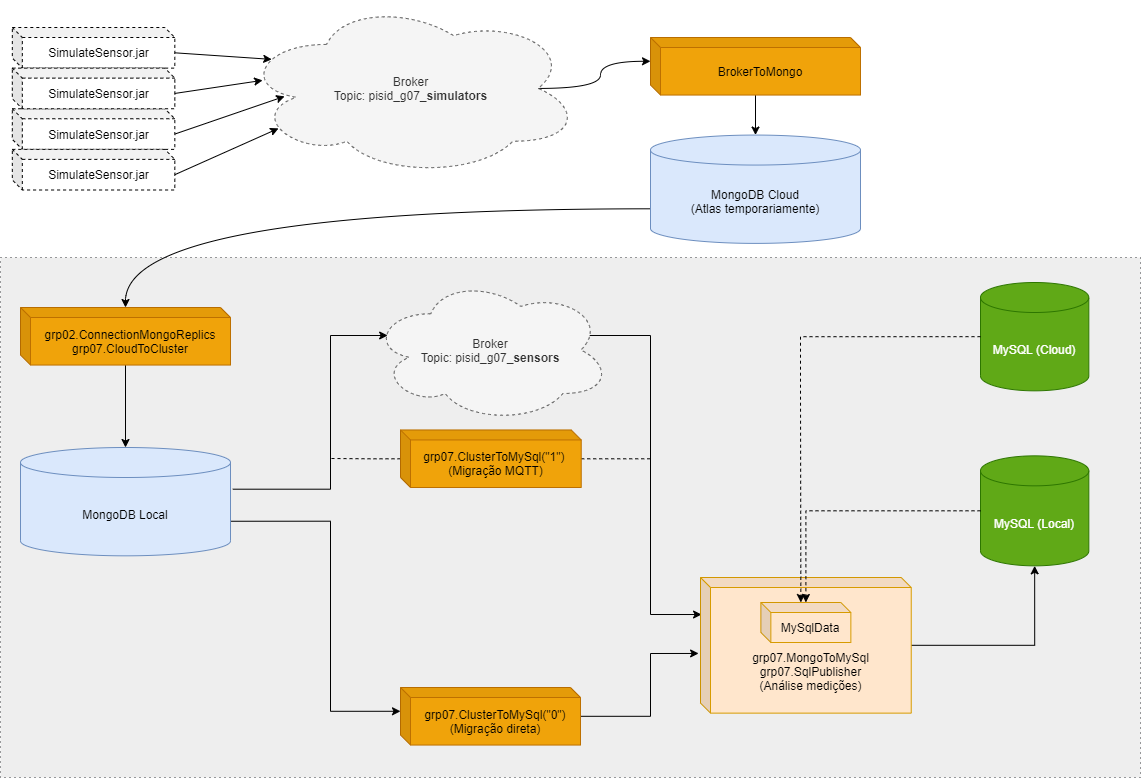

The diagram above was exported from draw.io. Its source (the exported page's mxGraphModel, read from the mxfile embedded in the PNG):
<mxGraphModel dx="1422" dy="800" grid="1" gridSize="10" guides="1" tooltips="1" connect="1" arrows="1" fold="1" page="1" pageScale="1" pageWidth="1169" pageHeight="827" math="0" shadow="0">
  <root>
    <mxCell id="0" />
    <mxCell id="1" parent="0" />
    <mxCell id="iG1FyST4VSw2gSxUDnyD-28" value="" style="rounded=0;whiteSpace=wrap;html=1;dashed=1;dashPattern=1 4;fillColor=#eeeeee;strokeColor=#36393d;" parent="1" vertex="1">
      <mxGeometry x="20" y="280" width="1140" height="520" as="geometry" />
    </mxCell>
    <mxCell id="9lxMoNS6_Zflg6dV7JQC-2" value="" style="edgeStyle=orthogonalEdgeStyle;rounded=0;orthogonalLoop=1;jettySize=auto;html=1;exitDx=0;exitDy=0;exitPerimeter=0;entryDx=0;entryDy=23.776435185185186;entryPerimeter=0;curved=1;exitX=0.875;exitY=0.5;entryX=0;entryY=0;" parent="1" source="mG7DTUGrjtM77zd7hEEh-1" target="9lxMoNS6_Zflg6dV7JQC-1" edge="1">
      <mxGeometry relative="1" as="geometry">
        <Array as="points">
          <mxPoint x="620" y="111" />
          <mxPoint x="620" y="84" />
        </Array>
      </mxGeometry>
    </mxCell>
    <mxCell id="mG7DTUGrjtM77zd7hEEh-1" value="Broker&lt;br&gt;Topic: pisid_g07_&lt;b&gt;simulators&lt;/b&gt;" style="ellipse;shape=cloud;whiteSpace=wrap;html=1;dashed=1;fillColor=#f5f5f5;strokeColor=#666666;fontColor=#333333;" parent="1" vertex="1">
      <mxGeometry x="261.4622033898305" y="22.92" width="338.54237288135596" height="176.04166666666669" as="geometry" />
    </mxCell>
    <mxCell id="mG7DTUGrjtM77zd7hEEh-2" value="SimulateSensor.jar" style="shape=cube;whiteSpace=wrap;html=1;boundedLbl=1;backgroundOutline=1;darkOpacity=0.05;darkOpacity2=0.1;dashed=1;size=10;" parent="1" vertex="1">
      <mxGeometry x="31.82" y="50.001666666666665" width="162.50033898305085" height="40.625" as="geometry" />
    </mxCell>
    <mxCell id="mG7DTUGrjtM77zd7hEEh-6" value="" style="rounded=0;orthogonalLoop=1;jettySize=auto;html=1;exitX=0;exitY=0;exitDx=162.50033898305085;exitDy=25.3125;exitPerimeter=0;entryX=0.088;entryY=0.335;entryDx=0;entryDy=0;entryPerimeter=0;" parent="1" source="mG7DTUGrjtM77zd7hEEh-2" target="mG7DTUGrjtM77zd7hEEh-1" edge="1">
      <mxGeometry x="31.82" y="36.46" as="geometry" />
    </mxCell>
    <mxCell id="mG7DTUGrjtM77zd7hEEh-9" value="" style="edgeStyle=none;rounded=0;orthogonalLoop=1;jettySize=auto;html=1;exitX=0;exitY=0;exitDx=162.50033898305085;exitDy=25.3125;exitPerimeter=0;entryX=0.126;entryY=0.545;entryDx=0;entryDy=0;entryPerimeter=0;" parent="1" source="mG7DTUGrjtM77zd7hEEh-4" target="mG7DTUGrjtM77zd7hEEh-1" edge="1">
      <mxGeometry x="31.82" y="36.46" as="geometry" />
    </mxCell>
    <mxCell id="mG7DTUGrjtM77zd7hEEh-4" value="SimulateSensor.jar" style="shape=cube;whiteSpace=wrap;html=1;boundedLbl=1;backgroundOutline=1;darkOpacity=0.05;darkOpacity2=0.1;dashed=1;size=10;" parent="1" vertex="1">
      <mxGeometry x="31.82" y="131.25166666666667" width="162.50033898305085" height="40.625" as="geometry" />
    </mxCell>
    <mxCell id="mG7DTUGrjtM77zd7hEEh-10" value="" style="edgeStyle=none;rounded=0;orthogonalLoop=1;jettySize=auto;html=1;exitX=0;exitY=0;exitDx=162.50033898305085;exitDy=25.3125;exitPerimeter=0;entryX=0.108;entryY=0.727;entryDx=0;entryDy=0;entryPerimeter=0;" parent="1" source="mG7DTUGrjtM77zd7hEEh-5" target="mG7DTUGrjtM77zd7hEEh-1" edge="1">
      <mxGeometry x="31.82" y="36.46" as="geometry" />
    </mxCell>
    <mxCell id="mG7DTUGrjtM77zd7hEEh-5" value="SimulateSensor.jar" style="shape=cube;whiteSpace=wrap;html=1;boundedLbl=1;backgroundOutline=1;darkOpacity=0.05;darkOpacity2=0.1;dashed=1;size=10;" parent="1" vertex="1">
      <mxGeometry x="31.82" y="171.8766666666667" width="162.50033898305085" height="40.625" as="geometry" />
    </mxCell>
    <mxCell id="mG7DTUGrjtM77zd7hEEh-3" value="SimulateSensor.jar" style="shape=cube;whiteSpace=wrap;html=1;boundedLbl=1;backgroundOutline=1;darkOpacity=0.05;darkOpacity2=0.1;dashed=1;size=10;" parent="1" vertex="1">
      <mxGeometry x="31.82" y="90.62666666666667" width="162.50033898305085" height="40.625" as="geometry" />
    </mxCell>
    <mxCell id="mG7DTUGrjtM77zd7hEEh-8" value="" style="edgeStyle=none;rounded=0;orthogonalLoop=1;jettySize=auto;html=1;entryX=0.061;entryY=0.454;entryDx=0;entryDy=0;entryPerimeter=0;exitX=0;exitY=0;exitDx=162.50033898305085;exitDy=25.3125;exitPerimeter=0;" parent="1" source="mG7DTUGrjtM77zd7hEEh-3" target="mG7DTUGrjtM77zd7hEEh-1" edge="1">
      <mxGeometry x="31.82" y="36.46" as="geometry">
        <mxPoint x="221.82" y="124.46000000000001" as="sourcePoint" />
      </mxGeometry>
    </mxCell>
    <mxCell id="iG1FyST4VSw2gSxUDnyD-13" style="edgeStyle=orthogonalEdgeStyle;rounded=0;orthogonalLoop=1;jettySize=auto;html=1;entryX=-0.009;entryY=0.56;entryDx=0;entryDy=0;entryPerimeter=0;" parent="1" source="iG1FyST4VSw2gSxUDnyD-7" target="iG1FyST4VSw2gSxUDnyD-21" edge="1">
      <mxGeometry relative="1" as="geometry">
        <mxPoint x="939.9999999999995" y="700.0588235294119" as="targetPoint" />
        <Array as="points">
          <mxPoint x="670" y="739" />
          <mxPoint x="670" y="676" />
        </Array>
      </mxGeometry>
    </mxCell>
    <mxCell id="iG1FyST4VSw2gSxUDnyD-7" value="grp07.ClusterToMySql(&quot;0&quot;)&lt;br&gt;(Migração direta)" style="shape=cube;whiteSpace=wrap;html=1;boundedLbl=1;backgroundOutline=1;darkOpacity=0.05;darkOpacity2=0.1;size=10;fillColor=#f0a30a;strokeColor=#BD7000;fontColor=#000000;" parent="1" vertex="1">
      <mxGeometry x="420" y="710" width="180" height="57.55" as="geometry" />
    </mxCell>
    <mxCell id="iG1FyST4VSw2gSxUDnyD-16" style="edgeStyle=orthogonalEdgeStyle;rounded=0;orthogonalLoop=1;jettySize=auto;html=1;endArrow=classic;endFill=1;exitX=0.91;exitY=0.4;exitDx=0;exitDy=0;exitPerimeter=0;entryX=0.005;entryY=0.273;entryDx=0;entryDy=0;entryPerimeter=0;" parent="1" source="iG1FyST4VSw2gSxUDnyD-8" target="iG1FyST4VSw2gSxUDnyD-21" edge="1">
      <mxGeometry relative="1" as="geometry">
        <mxPoint x="730" y="689" as="targetPoint" />
        <Array as="points">
          <mxPoint x="670" y="358" />
          <mxPoint x="670" y="637" />
        </Array>
      </mxGeometry>
    </mxCell>
    <mxCell id="iG1FyST4VSw2gSxUDnyD-8" value="Broker&lt;br&gt;Topic: pisid_g07_&lt;b&gt;sensors&lt;/b&gt;" style="ellipse;shape=cloud;whiteSpace=wrap;html=1;dashed=1;fillColor=#f5f5f5;strokeColor=#666666;fontColor=#333333;" parent="1" vertex="1">
      <mxGeometry x="390.36" y="300" width="240" height="145" as="geometry" />
    </mxCell>
    <mxCell id="iG1FyST4VSw2gSxUDnyD-15" style="edgeStyle=orthogonalEdgeStyle;rounded=0;orthogonalLoop=1;jettySize=auto;html=1;dashed=1;endArrow=none;endFill=0;" parent="1" source="iG1FyST4VSw2gSxUDnyD-9" edge="1">
      <mxGeometry relative="1" as="geometry">
        <mxPoint x="350" y="481" as="targetPoint" />
        <Array as="points">
          <mxPoint x="390" y="481" />
          <mxPoint x="350" y="481" />
        </Array>
      </mxGeometry>
    </mxCell>
    <mxCell id="iG1FyST4VSw2gSxUDnyD-19" style="edgeStyle=orthogonalEdgeStyle;rounded=0;orthogonalLoop=1;jettySize=auto;html=1;endArrow=none;endFill=0;dashed=1;" parent="1" source="iG1FyST4VSw2gSxUDnyD-9" edge="1">
      <mxGeometry relative="1" as="geometry">
        <mxPoint x="670" y="564" as="targetPoint" />
      </mxGeometry>
    </mxCell>
    <mxCell id="iG1FyST4VSw2gSxUDnyD-9" value="grp07.ClusterToMySql(&quot;1&quot;) &lt;br&gt;(Migração MQTT)" style="shape=cube;whiteSpace=wrap;html=1;boundedLbl=1;backgroundOutline=1;darkOpacity=0.05;darkOpacity2=0.1;size=10;fillColor=#f0a30a;strokeColor=#BD7000;fontColor=#000000;" parent="1" vertex="1">
      <mxGeometry x="420" y="452.45" width="180.73" height="57.55" as="geometry" />
    </mxCell>
    <mxCell id="iG1FyST4VSw2gSxUDnyD-12" style="edgeStyle=orthogonalEdgeStyle;rounded=0;orthogonalLoop=1;jettySize=auto;html=1;entryX=0;entryY=0;entryDx=0;entryDy=23.775;entryPerimeter=0;exitX=1;exitY=0;exitDx=0;exitDy=73.75;exitPerimeter=0;" parent="1" source="mG7DTUGrjtM77zd7hEEh-24" target="iG1FyST4VSw2gSxUDnyD-7" edge="1">
      <mxGeometry relative="1" as="geometry">
        <Array as="points">
          <mxPoint x="350" y="544" />
          <mxPoint x="350" y="734" />
        </Array>
      </mxGeometry>
    </mxCell>
    <mxCell id="iG1FyST4VSw2gSxUDnyD-14" style="edgeStyle=orthogonalEdgeStyle;rounded=0;orthogonalLoop=1;jettySize=auto;html=1;entryX=0.07;entryY=0.4;entryDx=0;entryDy=0;entryPerimeter=0;exitX=1.011;exitY=0.385;exitDx=0;exitDy=0;exitPerimeter=0;" parent="1" source="mG7DTUGrjtM77zd7hEEh-24" target="iG1FyST4VSw2gSxUDnyD-8" edge="1">
      <mxGeometry relative="1" as="geometry">
        <Array as="points">
          <mxPoint x="350" y="512" />
          <mxPoint x="350" y="358" />
        </Array>
      </mxGeometry>
    </mxCell>
    <mxCell id="mG7DTUGrjtM77zd7hEEh-37" value="MySQL (Cloud)" style="shape=cylinder3;whiteSpace=wrap;html=1;boundedLbl=1;backgroundOutline=1;size=15;fillColor=#60a917;strokeColor=#2D7600;fontColor=#ffffff;" parent="1" vertex="1">
      <mxGeometry x="999.9964406779663" y="304.99999999999994" width="108.3335593220339" height="108.33333333333334" as="geometry" />
    </mxCell>
    <mxCell id="mG7DTUGrjtM77zd7hEEh-38" value="MySQL (Local)" style="shape=cylinder3;whiteSpace=wrap;html=1;boundedLbl=1;backgroundOutline=1;size=15;fillColor=#60a917;strokeColor=#2D7600;fontColor=#ffffff;" parent="1" vertex="1">
      <mxGeometry x="1000" y="478.34000000000003" width="108.33" height="110" as="geometry" />
    </mxCell>
    <mxCell id="iG1FyST4VSw2gSxUDnyD-25" style="edgeStyle=orthogonalEdgeStyle;rounded=0;orthogonalLoop=1;jettySize=auto;html=1;entryX=0.5;entryY=1;entryDx=0;entryDy=0;entryPerimeter=0;endArrow=classic;endFill=1;" parent="1" source="iG1FyST4VSw2gSxUDnyD-21" target="mG7DTUGrjtM77zd7hEEh-38" edge="1">
      <mxGeometry relative="1" as="geometry">
        <Array as="points">
          <mxPoint x="1054" y="668" />
        </Array>
      </mxGeometry>
    </mxCell>
    <mxCell id="iG1FyST4VSw2gSxUDnyD-21" value="&lt;br&gt;&lt;br&gt;&lt;br&gt;grp07.MongoToMySql&lt;br&gt;grp07.SqlPublisher&lt;br&gt;(Análise medições)" style="shape=cube;whiteSpace=wrap;html=1;boundedLbl=1;backgroundOutline=1;darkOpacity=0.05;darkOpacity2=0.1;size=10;fillColor=#ffe6cc;strokeColor=#d79b00;" parent="1" vertex="1">
      <mxGeometry x="720" y="600" width="210.73" height="135.63" as="geometry" />
    </mxCell>
    <mxCell id="iG1FyST4VSw2gSxUDnyD-29" value="MySqlData" style="shape=cube;whiteSpace=wrap;html=1;boundedLbl=1;backgroundOutline=1;darkOpacity=0.05;darkOpacity2=0.1;size=10;fillColor=#ffe6cc;strokeColor=#d79b00;" parent="1" vertex="1">
      <mxGeometry x="780.36" y="625" width="90" height="40" as="geometry" />
    </mxCell>
    <mxCell id="iG1FyST4VSw2gSxUDnyD-22" value="" style="edgeStyle=orthogonalEdgeStyle;rounded=0;orthogonalLoop=1;jettySize=auto;html=1;dashed=1;endArrow=classic;endFill=1;exitX=0;exitY=0.5;exitDx=0;exitDy=0;exitPerimeter=0;entryX=0;entryY=0;entryDx=40;entryDy=0;entryPerimeter=0;" parent="1" source="mG7DTUGrjtM77zd7hEEh-37" target="iG1FyST4VSw2gSxUDnyD-29" edge="1">
      <mxGeometry relative="1" as="geometry">
        <Array as="points">
          <mxPoint x="820" y="359" />
          <mxPoint x="820" y="413" />
        </Array>
      </mxGeometry>
    </mxCell>
    <mxCell id="iG1FyST4VSw2gSxUDnyD-32" style="edgeStyle=orthogonalEdgeStyle;rounded=0;orthogonalLoop=1;jettySize=auto;html=1;endArrow=classic;endFill=1;dashed=1;" parent="1" source="mG7DTUGrjtM77zd7hEEh-38" target="iG1FyST4VSw2gSxUDnyD-29" edge="1">
      <mxGeometry relative="1" as="geometry" />
    </mxCell>
    <mxCell id="9lxMoNS6_Zflg6dV7JQC-3" style="edgeStyle=orthogonalEdgeStyle;rounded=0;orthogonalLoop=1;jettySize=auto;html=1;curved=1;entryX=0.5;entryY=0;entryDx=0;entryDy=0;entryPerimeter=0;" parent="1" source="9lxMoNS6_Zflg6dV7JQC-1" target="mG7DTUGrjtM77zd7hEEh-11" edge="1">
      <mxGeometry relative="1" as="geometry" />
    </mxCell>
    <mxCell id="9lxMoNS6_Zflg6dV7JQC-1" value="BrokerToMongo" style="shape=cube;whiteSpace=wrap;html=1;boundedLbl=1;backgroundOutline=1;darkOpacity=0.05;darkOpacity2=0.1;size=10;fillColor=#f0a30a;strokeColor=#BD7000;fontColor=#000000;" parent="1" vertex="1">
      <mxGeometry x="670" y="60.001640888888915" width="210" height="57.55287037037037" as="geometry" />
    </mxCell>
    <mxCell id="mG7DTUGrjtM77zd7hEEh-11" value="MongoDB Cloud&lt;br&gt;(Atlas temporariamente)" style="shape=cylinder3;whiteSpace=wrap;html=1;boundedLbl=1;backgroundOutline=1;size=15;fillColor=#dae8fc;strokeColor=#6c8ebf;" parent="1" vertex="1">
      <mxGeometry x="670" y="157.55911097435893" width="210" height="108.33481481481482" as="geometry" />
    </mxCell>
    <mxCell id="mG7DTUGrjtM77zd7hEEh-24" value="MongoDB Local" style="shape=cylinder3;whiteSpace=wrap;html=1;boundedLbl=1;backgroundOutline=1;size=15;fillColor=#dae8fc;strokeColor=#6c8ebf;" parent="1" vertex="1">
      <mxGeometry x="40" y="469.9951851851852" width="210" height="108.33481481481482" as="geometry" />
    </mxCell>
    <mxCell id="mG7DTUGrjtM77zd7hEEh-32" value="" style="edgeStyle=orthogonalEdgeStyle;curved=1;rounded=0;orthogonalLoop=1;jettySize=auto;html=1;entryX=0.5;entryY=0;entryDx=0;entryDy=0;entryPerimeter=0;" parent="1" source="mG7DTUGrjtM77zd7hEEh-27" edge="1" target="mG7DTUGrjtM77zd7hEEh-24">
      <mxGeometry x="40" y="370.01" as="geometry">
        <mxPoint x="145" y="625.951" as="targetPoint" />
      </mxGeometry>
    </mxCell>
    <mxCell id="mG7DTUGrjtM77zd7hEEh-27" value="grp02.ConnectionMongoReplics&lt;br&gt;grp07.CloudToCluster" style="shape=cube;whiteSpace=wrap;html=1;boundedLbl=1;backgroundOutline=1;darkOpacity=0.05;darkOpacity2=0.1;size=10;fillColor=#f0a30a;strokeColor=#BD7000;fontColor=#000000;" parent="1" vertex="1">
      <mxGeometry x="40" y="330.0016408888889" width="210" height="57.55287037037037" as="geometry" />
    </mxCell>
    <mxCell id="mG7DTUGrjtM77zd7hEEh-33" value="" style="edgeStyle=orthogonalEdgeStyle;curved=1;rounded=0;orthogonalLoop=1;jettySize=auto;html=1;exitX=0;exitY=0;exitDx=0;exitDy=73.75111111111111;exitPerimeter=0;" parent="1" source="mG7DTUGrjtM77zd7hEEh-11" target="mG7DTUGrjtM77zd7hEEh-27" edge="1">
      <mxGeometry as="geometry">
        <mxPoint x="261.0526315789474" y="532.5122222222222" as="targetPoint" />
      </mxGeometry>
    </mxCell>
  </root>
</mxGraphModel>